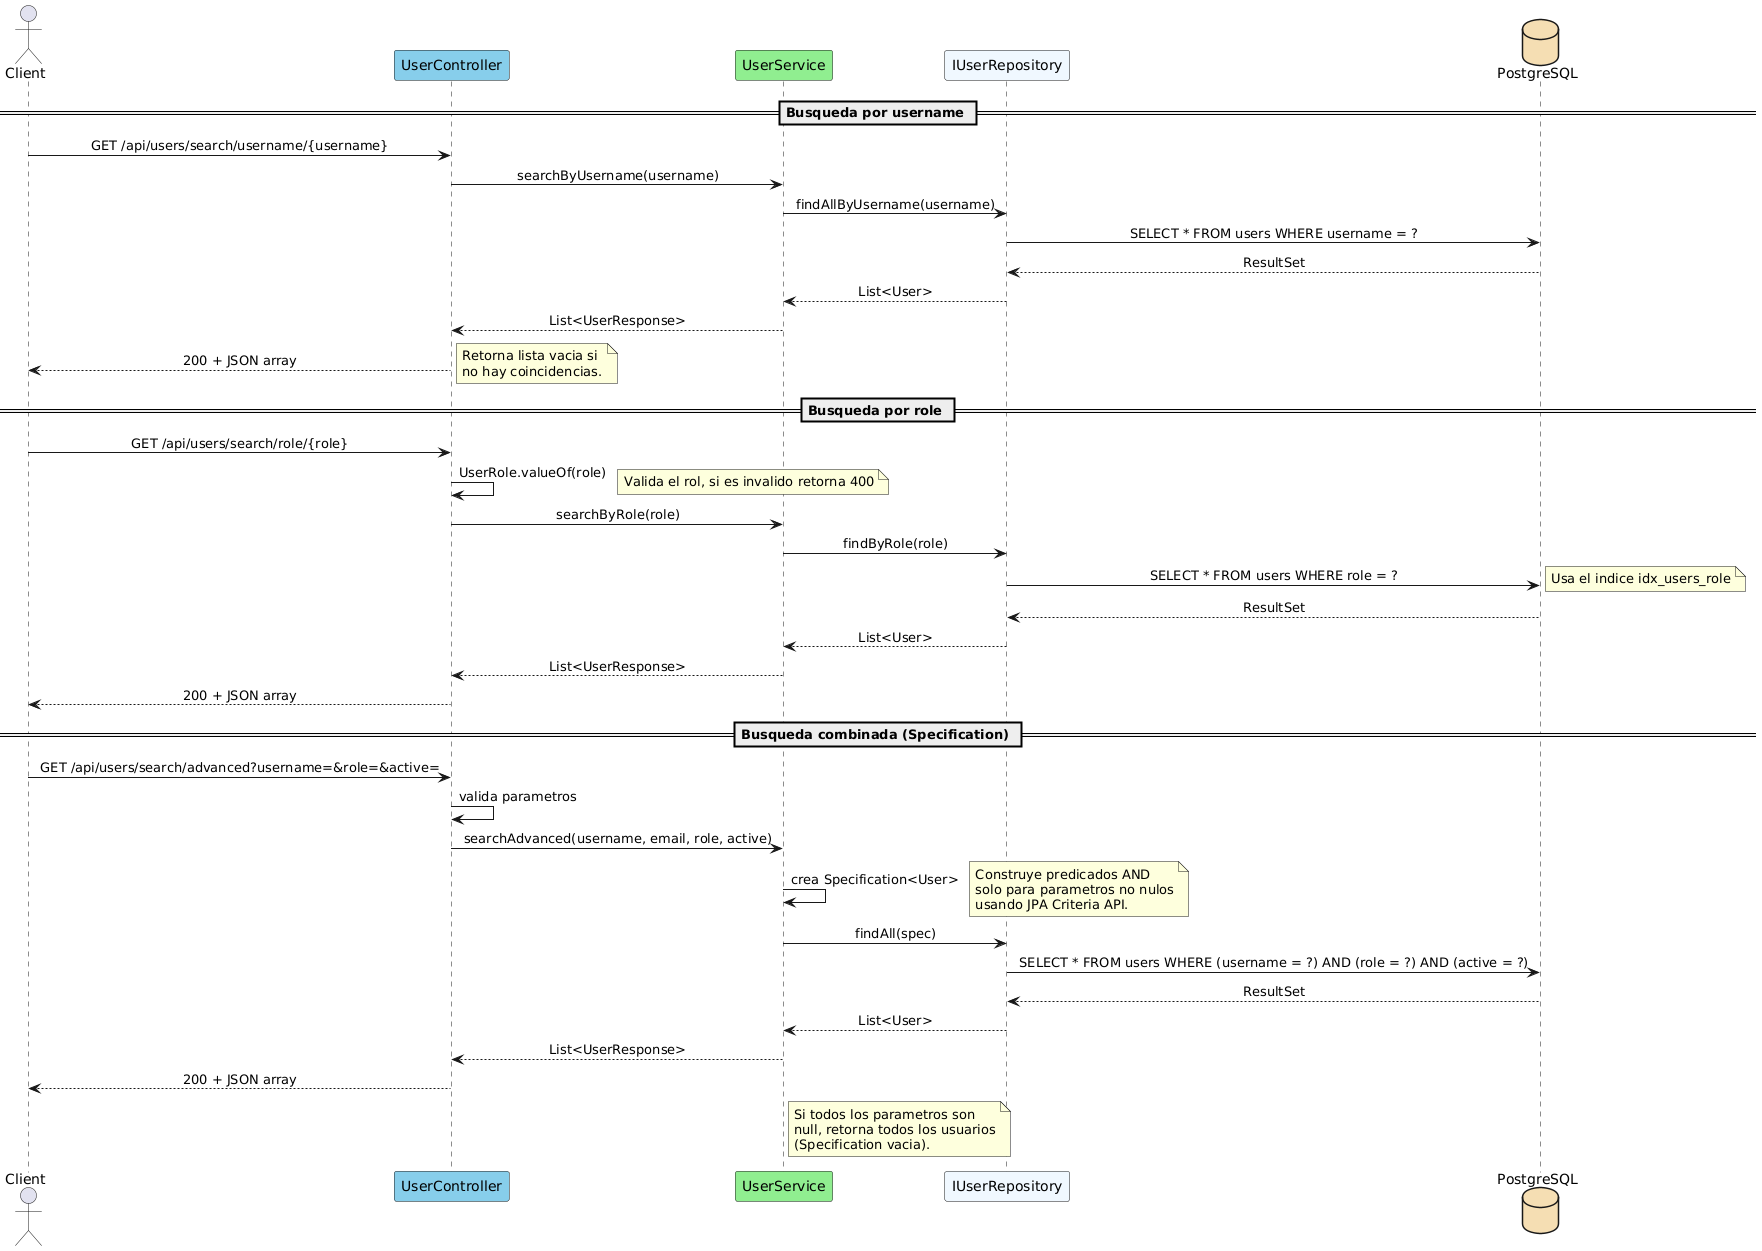

The diagram above was rendered by PlantUML. Its source (embedded in the PNG):
@startuml SequenceSearchUsers
' ====================================================================
' Diagrama de secuencia - Busqueda combinada de usuarios
' Muestra el flujo de busqueda avanzada con JPA Specification.
' ====================================================================

skinparam defaultFontName SansSerif
skinparam sequenceMessageAlign center

actor Client as CLI
participant "UserController" as CTRL #87CEEB
participant "UserService" as SVC #90EE90
participant "IUserRepository" as REPO #F0F8FF
database "PostgreSQL" as DB #F5DEB3

== Busqueda por username ==

CLI -> CTRL : GET /api/users/search/username/{username}
CTRL -> SVC : searchByUsername(username)
SVC -> REPO : findAllByUsername(username)
REPO -> DB : SELECT * FROM users WHERE username = ?
DB --> REPO : ResultSet
REPO --> SVC : List<User>
SVC --> CTRL : List<UserResponse>
CTRL --> CLI : 200 + JSON array

note right
  Retorna lista vacia si
  no hay coincidencias.
end note

== Busqueda por role ==

CLI -> CTRL : GET /api/users/search/role/{role}
CTRL -> CTRL : UserRole.valueOf(role)
note right: Valida el rol, si es invalido retorna 400
CTRL -> SVC : searchByRole(role)
SVC -> REPO : findByRole(role)
REPO -> DB : SELECT * FROM users WHERE role = ?
note right: Usa el indice idx_users_role
DB --> REPO : ResultSet
REPO --> SVC : List<User>
SVC --> CTRL : List<UserResponse>
CTRL --> CLI : 200 + JSON array

== Busqueda combinada (Specification) ==

CLI -> CTRL : GET /api/users/search/advanced?username=&role=&active=
CTRL -> CTRL : valida parametros
CTRL -> SVC : searchAdvanced(username, email, role, active)
SVC -> SVC : crea Specification<User>
note right
  Construye predicados AND
  solo para parametros no nulos
  usando JPA Criteria API.
end note
SVC -> REPO : findAll(spec)
REPO -> DB : SELECT * FROM users WHERE (username = ?) AND (role = ?) AND (active = ?)
DB --> REPO : ResultSet
REPO --> SVC : List<User>
SVC --> CTRL : List<UserResponse>
CTRL --> CLI : 200 + JSON array

note right of SVC
  Si todos los parametros son
  null, retorna todos los usuarios
  (Specification vacia).
end note

@enduml